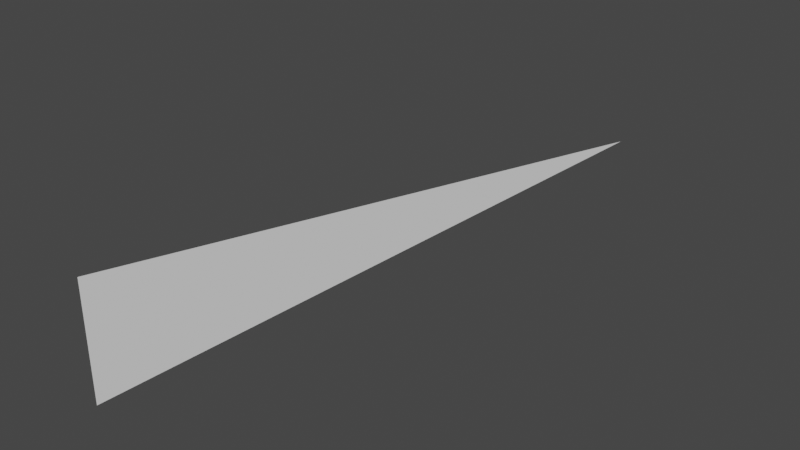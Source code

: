 # Source: greeble.blend  (saved by Blender 3.1.7; exported with 4.5.12 LTS)
import bpy
from mathutils import Matrix  # noqa: F401  (used for matrix-valued properties, if any)

bpy.ops.wm.read_factory_settings(use_empty=True)
scene = bpy.context.scene
scene.name = 'Scene'

# ---- collections
col_collection = bpy.data.collections.new('Collection'); scene.collection.children.link(col_collection)

# ---- world
world_world = bpy.data.worlds.new('World'); scene.world = world_world
world_world.use_nodes = True; world_world.node_tree.nodes.clear()
_N = world_world.node_tree.nodes; _L = world_world.node_tree.links
n0 = _N.new('ShaderNodeOutputWorld'); n0.name = 'World Output'; n0.location = (300, 300)
n1 = _N.new('ShaderNodeBackground'); n1.name = 'Background'; n1.location = (10, 300)
n1.inputs[0].default_value = (0.05088, 0.05088, 0.05088, 1.0)
_L.new(n1.outputs[0], n0.inputs[0])
n0.is_active_output = True
world_world.color = (0.05088, 0.05088, 0.05088)
world_world.use_sun_shadow = False
world_world.sun_shadow_jitter_overblur = 0.0

# ---- meshes
me_plane = bpy.data.meshes.new('Plane')
me_plane.from_pydata([(-0.004382, -0.006899, -0.1), (0.1897, 1.041, 0.0), (-0.004382, -0.006899, 0.1)], [], [(0, 1, 2)])
_uv = me_plane.uv_layers.new(name='UVMap')
_uv.uv.foreach_set('vector', [0.0, 0.0, 1.0, 1.0, 0.0, 1.0])
me_plane.use_remesh_fix_poles = True
me_plane.use_remesh_preserve_attributes = False
me_plane.update()

# ---- objects
ob_plane = bpy.data.objects.new('Plane', me_plane)

# ---- transforms, parenting, visibility, modifiers, constraints
ob_plane.location = (0.0, 0.0, 0.0)

# ---- collection membership
col_collection.objects.link(ob_plane)

# ---- scene / render settings (as saved in the file)
scene.frame_start = 1; scene.frame_end = 250; scene.frame_set(1)
scene.render.engine = 'BLENDER_EEVEE_NEXT'
scene.cycles.sampling_pattern = 'TABULATED_SOBOL'
scene.cycles.use_light_tree = False
scene.view_settings.view_transform = 'Filmic'
bpy.context.view_layer.update()

# ---- added for rendering (the .blend has no active camera and no usable light): camera, sun
cam_auto = bpy.data.cameras.new('AutoCamera')
cam_auto.lens = 50.0
cam_auto.sensor_width = 36.0
cam_auto.clip_end = 1000.0
ob_auto_camera = bpy.data.objects.new('AutoCamera', cam_auto)
scene.collection.objects.link(ob_auto_camera)
ob_auto_camera.location = (1.09577, -0.686755, 0.802487)
ob_auto_camera.rotation_euler = (1.09748, -7.21219e-08, 0.694738)
scene.camera = ob_auto_camera
light_auto_sun = bpy.data.lights.new('AutoSun', 'SUN')
light_auto_sun.energy = 3.0
light_auto_sun.angle = 0.0523599
ob_auto_sun = bpy.data.objects.new('AutoSun', light_auto_sun)
scene.collection.objects.link(ob_auto_sun)
ob_auto_sun.rotation_euler = (0.872665, 0.174533, 0.523599)
bpy.context.view_layer.update()
